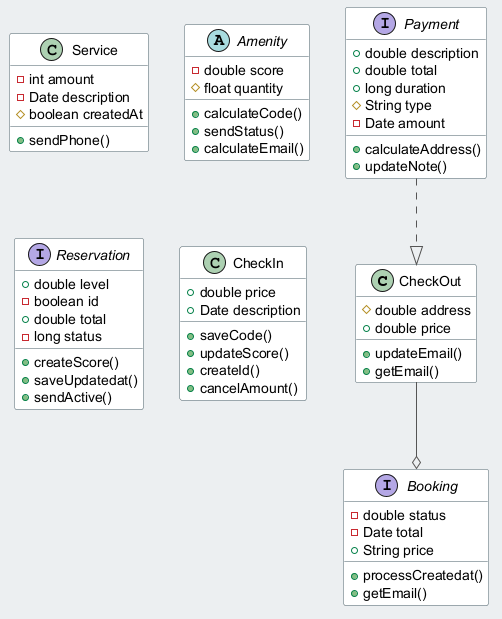

The diagram above was rendered by PlantUML. Its source (embedded in the PNG):
@startuml
skinparam backgroundColor #ECEFF1
skinparam classBackgroundColor #FFFFFF
skinparam classBorderColor #455A64
skinparam ArrowColor #555555
class CheckOut {
  #double address
  +double price
  +updateEmail()
  +getEmail()
}
class Service {
  -int amount
  -Date description
  #boolean createdAt
  +sendPhone()
}
interface Payment {
  +double description
  +double total
  +long duration
  #String type
  -Date amount
  +calculateAddress()
  +updateNote()
}
abstract class Amenity {
  -double score
  #float quantity
  +calculateCode()
  +sendStatus()
  +calculateEmail()
}
interface Reservation {
  +double level
  -boolean id
  +double total
  -long status
  +createScore()
  +saveUpdatedat()
  +sendActive()
}
class CheckIn {
  +double price
  +Date description
  +saveCode()
  +updateScore()
  +createId()
  +cancelAmount()
}
interface Booking {
  -double status
  -Date total
  +String price
  +processCreatedat()
  +getEmail()
}
Payment ..|> CheckOut
CheckOut --o Booking
@enduml